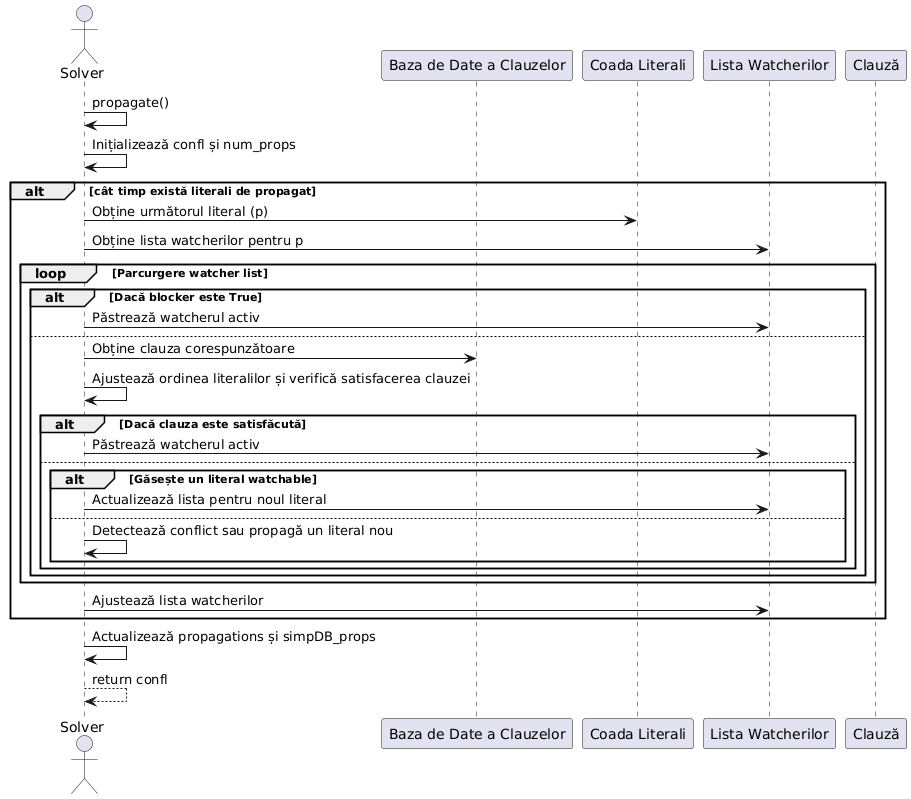

The diagram above was rendered by PlantUML. Its source (embedded in the PNG):
@startuml
actor Solver
participant "Baza de Date a Clauzelor" as ClauseDatabase
participant "Coada Literali" as LiteralQueue
participant "Lista Watcherilor" as WatcherList
participant "Clauză" as Clause

Solver -> Solver : propagate()
Solver -> Solver : Inițializează confl și num_props

alt cât timp există literali de propagat
    Solver -> LiteralQueue : Obține următorul literal (p)
    Solver -> WatcherList : Obține lista watcherilor pentru p

    loop Parcurgere watcher list
        alt Dacă blocker este True
            Solver -> WatcherList : Păstrează watcherul activ
        else
            Solver -> ClauseDatabase : Obține clauza corespunzătoare
            Solver -> Solver : Ajustează ordinea literalilor și verifică satisfacerea clauzei

            alt Dacă clauza este satisfăcută
                Solver -> WatcherList : Păstrează watcherul activ
            else
                alt Găsește un literal watchable
                    Solver -> WatcherList : Actualizează lista pentru noul literal
                else
                    Solver -> Solver : Detectează conflict sau propagă un literal nou
                end
            end
        end
    end

    Solver -> WatcherList : Ajustează lista watcherilor
end

Solver -> Solver : Actualizează propagations și simpDB_props
Solver --> Solver : return confl
@enduml